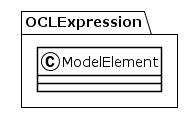

The diagram above was rendered by PlantUML. Its source (embedded in the PNG):
@startuml
!theme plain
package OCLExpression {
class ModelElement {
}
}
@enduml